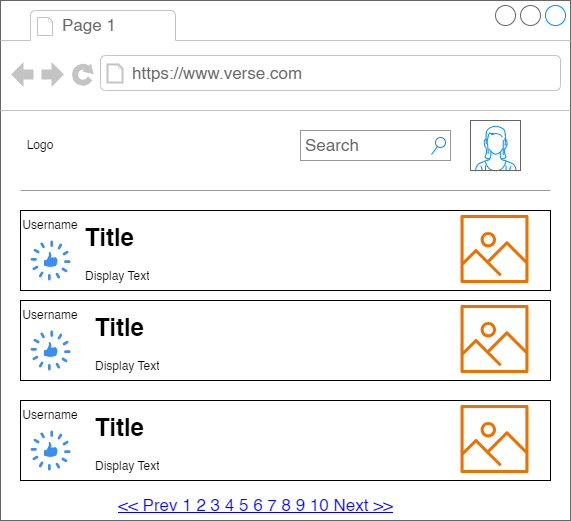

The diagram above was exported from draw.io. Its source (the exported page's mxGraphModel, read from the mxfile embedded in the PNG):
<mxGraphModel dx="880" dy="572" grid="1" gridSize="10" guides="1" tooltips="1" connect="1" arrows="1" fold="1" page="1" pageScale="1" pageWidth="850" pageHeight="1100" math="0" shadow="0">
  <root>
    <mxCell id="0" />
    <mxCell id="1" parent="0" />
    <mxCell id="ato_7eZIrIzZl9hDjyrA-1" value="" style="strokeWidth=1;shadow=0;dashed=0;align=center;html=1;shape=mxgraph.mockup.containers.browserWindow;rSize=0;strokeColor=#666666;strokeColor2=#008cff;strokeColor3=#c4c4c4;mainText=,;recursiveResize=0;" parent="1" vertex="1">
      <mxGeometry x="80" y="20" width="570" height="520" as="geometry" />
    </mxCell>
    <mxCell id="ato_7eZIrIzZl9hDjyrA-2" value="Page 1" style="strokeWidth=1;shadow=0;dashed=0;align=center;html=1;shape=mxgraph.mockup.containers.anchor;fontSize=17;fontColor=#666666;align=left;whiteSpace=wrap;" parent="ato_7eZIrIzZl9hDjyrA-1" vertex="1">
      <mxGeometry x="60" y="12" width="110" height="26" as="geometry" />
    </mxCell>
    <mxCell id="ato_7eZIrIzZl9hDjyrA-3" value="https://www.verse.com" style="strokeWidth=1;shadow=0;dashed=0;align=center;html=1;shape=mxgraph.mockup.containers.anchor;rSize=0;fontSize=17;fontColor=#666666;align=left;" parent="ato_7eZIrIzZl9hDjyrA-1" vertex="1">
      <mxGeometry x="130" y="60" width="250" height="26" as="geometry" />
    </mxCell>
    <mxCell id="ato_7eZIrIzZl9hDjyrA-4" value="Search" style="strokeWidth=1;shadow=0;dashed=0;align=center;html=1;shape=mxgraph.mockup.forms.searchBox;strokeColor=#999999;mainText=;strokeColor2=#008cff;fontColor=#666666;fontSize=17;align=left;spacingLeft=3;whiteSpace=wrap;" parent="ato_7eZIrIzZl9hDjyrA-1" vertex="1">
      <mxGeometry x="300" y="130" width="150" height="30" as="geometry" />
    </mxCell>
    <mxCell id="ato_7eZIrIzZl9hDjyrA-5" value="Logo" style="text;html=1;strokeColor=none;fillColor=none;align=center;verticalAlign=middle;whiteSpace=wrap;rounded=0;" parent="ato_7eZIrIzZl9hDjyrA-1" vertex="1">
      <mxGeometry x="10" y="130" width="60" height="30" as="geometry" />
    </mxCell>
    <mxCell id="ato_7eZIrIzZl9hDjyrA-6" value="" style="verticalLabelPosition=bottom;shadow=0;dashed=0;align=center;html=1;verticalAlign=top;strokeWidth=1;shape=mxgraph.mockup.containers.userFemale;strokeColor=#666666;strokeColor2=#008cff;" parent="ato_7eZIrIzZl9hDjyrA-1" vertex="1">
      <mxGeometry x="470" y="120" width="50" height="50" as="geometry" />
    </mxCell>
    <mxCell id="ato_7eZIrIzZl9hDjyrA-7" value="" style="verticalLabelPosition=bottom;shadow=0;dashed=0;align=center;html=1;verticalAlign=top;strokeWidth=1;shape=mxgraph.mockup.markup.line;strokeColor=#999999;" parent="ato_7eZIrIzZl9hDjyrA-1" vertex="1">
      <mxGeometry x="20" y="180" width="530" height="20" as="geometry" />
    </mxCell>
    <mxCell id="ato_7eZIrIzZl9hDjyrA-8" value="" style="rounded=0;whiteSpace=wrap;html=1;" parent="ato_7eZIrIzZl9hDjyrA-1" vertex="1">
      <mxGeometry x="20" y="210" width="530" height="80" as="geometry" />
    </mxCell>
    <mxCell id="ato_7eZIrIzZl9hDjyrA-9" value="Username" style="text;html=1;strokeColor=none;fillColor=none;align=center;verticalAlign=middle;whiteSpace=wrap;rounded=0;" parent="ato_7eZIrIzZl9hDjyrA-1" vertex="1">
      <mxGeometry x="20" y="210" width="60" height="30" as="geometry" />
    </mxCell>
    <mxCell id="ato_7eZIrIzZl9hDjyrA-10" value="&lt;h1&gt;Title&lt;/h1&gt;&lt;p&gt;Display Text&lt;/p&gt;" style="text;html=1;strokeColor=none;fillColor=none;spacing=5;spacingTop=-20;whiteSpace=wrap;overflow=hidden;rounded=0;" parent="ato_7eZIrIzZl9hDjyrA-1" vertex="1">
      <mxGeometry x="80" y="217.5" width="180" height="65" as="geometry" />
    </mxCell>
    <mxCell id="ato_7eZIrIzZl9hDjyrA-11" value="" style="sketch=0;html=1;aspect=fixed;strokeColor=none;shadow=0;fillColor=#3B8DF1;verticalAlign=top;labelPosition=center;verticalLabelPosition=bottom;shape=mxgraph.gcp2.thumbs_up" parent="ato_7eZIrIzZl9hDjyrA-1" vertex="1">
      <mxGeometry x="30" y="240" width="40" height="40" as="geometry" />
    </mxCell>
    <mxCell id="ato_7eZIrIzZl9hDjyrA-12" value="" style="sketch=0;outlineConnect=0;fontColor=#232F3E;gradientColor=none;fillColor=#ED7100;strokeColor=none;dashed=0;verticalLabelPosition=bottom;verticalAlign=top;align=center;html=1;fontSize=12;fontStyle=0;aspect=fixed;pointerEvents=1;shape=mxgraph.aws4.container_registry_image;" parent="ato_7eZIrIzZl9hDjyrA-1" vertex="1">
      <mxGeometry x="460" y="214.5" width="68" height="68" as="geometry" />
    </mxCell>
    <mxCell id="ato_7eZIrIzZl9hDjyrA-13" value="" style="rounded=0;whiteSpace=wrap;html=1;" parent="ato_7eZIrIzZl9hDjyrA-1" vertex="1">
      <mxGeometry x="20" y="300" width="530" height="80" as="geometry" />
    </mxCell>
    <mxCell id="ato_7eZIrIzZl9hDjyrA-14" value="" style="sketch=0;outlineConnect=0;fontColor=#232F3E;gradientColor=none;fillColor=#ED7100;strokeColor=none;dashed=0;verticalLabelPosition=bottom;verticalAlign=top;align=center;html=1;fontSize=12;fontStyle=0;aspect=fixed;pointerEvents=1;shape=mxgraph.aws4.container_registry_image;" parent="ato_7eZIrIzZl9hDjyrA-1" vertex="1">
      <mxGeometry x="460" y="304.5" width="68" height="68" as="geometry" />
    </mxCell>
    <mxCell id="ato_7eZIrIzZl9hDjyrA-15" value="" style="sketch=0;html=1;aspect=fixed;strokeColor=none;shadow=0;fillColor=#3B8DF1;verticalAlign=top;labelPosition=center;verticalLabelPosition=bottom;shape=mxgraph.gcp2.thumbs_up" parent="ato_7eZIrIzZl9hDjyrA-1" vertex="1">
      <mxGeometry x="30" y="330" width="40" height="40" as="geometry" />
    </mxCell>
    <mxCell id="ato_7eZIrIzZl9hDjyrA-16" value="Username" style="text;html=1;strokeColor=none;fillColor=none;align=center;verticalAlign=middle;whiteSpace=wrap;rounded=0;" parent="ato_7eZIrIzZl9hDjyrA-1" vertex="1">
      <mxGeometry x="20" y="300" width="60" height="30" as="geometry" />
    </mxCell>
    <mxCell id="ato_7eZIrIzZl9hDjyrA-17" value="" style="rounded=0;whiteSpace=wrap;html=1;" parent="ato_7eZIrIzZl9hDjyrA-1" vertex="1">
      <mxGeometry x="20" y="400" width="530" height="80" as="geometry" />
    </mxCell>
    <mxCell id="ato_7eZIrIzZl9hDjyrA-18" value="" style="sketch=0;outlineConnect=0;fontColor=#232F3E;gradientColor=none;fillColor=#ED7100;strokeColor=none;dashed=0;verticalLabelPosition=bottom;verticalAlign=top;align=center;html=1;fontSize=12;fontStyle=0;aspect=fixed;pointerEvents=1;shape=mxgraph.aws4.container_registry_image;" parent="ato_7eZIrIzZl9hDjyrA-1" vertex="1">
      <mxGeometry x="460" y="404.5" width="68" height="68" as="geometry" />
    </mxCell>
    <mxCell id="ato_7eZIrIzZl9hDjyrA-19" value="" style="sketch=0;html=1;aspect=fixed;strokeColor=none;shadow=0;fillColor=#3B8DF1;verticalAlign=top;labelPosition=center;verticalLabelPosition=bottom;shape=mxgraph.gcp2.thumbs_up" parent="ato_7eZIrIzZl9hDjyrA-1" vertex="1">
      <mxGeometry x="30" y="430" width="40" height="40" as="geometry" />
    </mxCell>
    <mxCell id="ato_7eZIrIzZl9hDjyrA-20" value="Username" style="text;html=1;strokeColor=none;fillColor=none;align=center;verticalAlign=middle;whiteSpace=wrap;rounded=0;" parent="ato_7eZIrIzZl9hDjyrA-1" vertex="1">
      <mxGeometry x="20" y="400" width="60" height="30" as="geometry" />
    </mxCell>
    <mxCell id="ato_7eZIrIzZl9hDjyrA-21" value="&lt;h1&gt;Title&lt;/h1&gt;&lt;p&gt;Display Text&lt;/p&gt;" style="text;html=1;strokeColor=none;fillColor=none;spacing=5;spacingTop=-20;whiteSpace=wrap;overflow=hidden;rounded=0;" parent="ato_7eZIrIzZl9hDjyrA-1" vertex="1">
      <mxGeometry x="90" y="307.5" width="180" height="65" as="geometry" />
    </mxCell>
    <mxCell id="ato_7eZIrIzZl9hDjyrA-22" value="&lt;h1&gt;Title&lt;/h1&gt;&lt;p&gt;Display Text&lt;/p&gt;" style="text;html=1;strokeColor=none;fillColor=none;spacing=5;spacingTop=-20;whiteSpace=wrap;overflow=hidden;rounded=0;" parent="ato_7eZIrIzZl9hDjyrA-1" vertex="1">
      <mxGeometry x="90" y="407.5" width="180" height="65" as="geometry" />
    </mxCell>
    <mxCell id="ckVCOwwWffhUVUlTNYyj-2" value="&lt;&lt; Prev 1 2 3 4 5 6 7 8 9 10 Next &gt;&gt;" style="strokeWidth=1;shadow=0;dashed=0;align=center;html=1;shape=mxgraph.mockup.navigation.pagination;linkText=;fontSize=17;fontColor=#0000ff;fontStyle=4;" parent="ato_7eZIrIzZl9hDjyrA-1" vertex="1">
      <mxGeometry x="80" y="490" width="350" height="30" as="geometry" />
    </mxCell>
  </root>
</mxGraphModel>